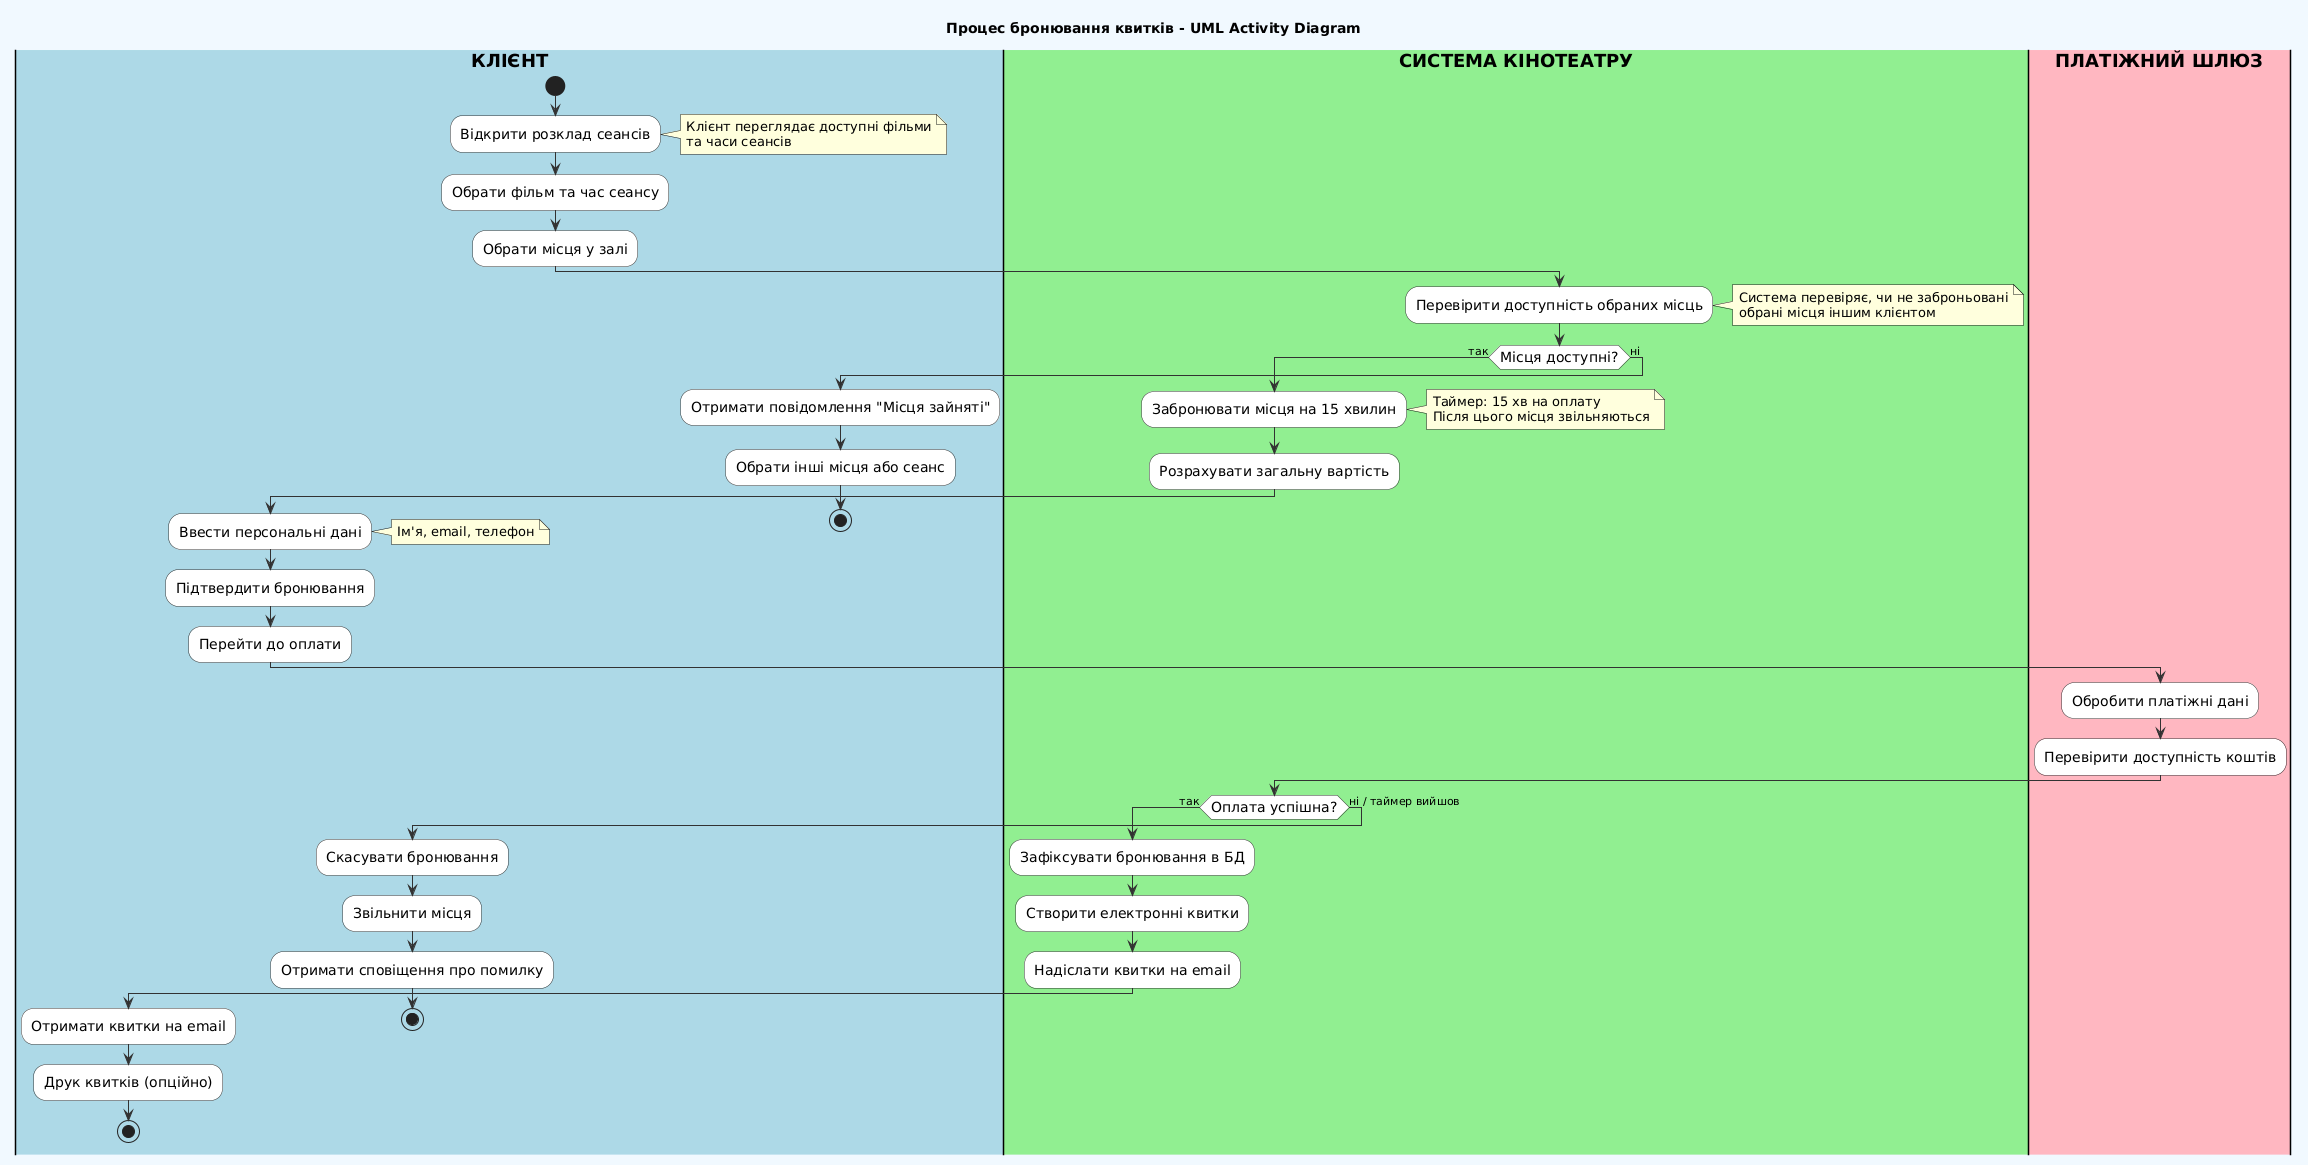

The diagram above was rendered by PlantUML. Its source (embedded in the PNG):
@startuml
title Процес бронювання квитків - UML Activity Diagram
skinparam backgroundColor #F0F8FF
skinparam ActivityBackgroundColor #FFFFFF
skinparam ActivityBorderColor #333333
skinparam ActivityFontSize 14
skinparam ArrowColor #333333

|#ADD8E6|**КЛІЄНТ**|
|#90EE90|**СИСТЕМА КІНОТЕАТРУ**|
|#FFB6C1|**ПЛАТІЖНИЙ ШЛЮЗ**|

|**КЛІЄНТ**|
start
:Відкрити розклад сеансів;
note right
  Клієнт переглядає доступні фільми
  та часи сеансів
end note

:Обрати фільм та час сеансу;
:Обрати місця у залі;

|**СИСТЕМА КІНОТЕАТРУ**|
:Перевірити доступність обраних місць;
note right
  Система перевіряє, чи не заброньовані
  обрані місця іншим клієнтом
end note

if (Місця доступні?) then (так)
  :Забронювати місця на 15 хвилин;
  note right
    Таймер: 15 хв на оплату
    Після цього місця звільняються
  end note
  
  :Розрахувати загальну вартість;
  
  |**КЛІЄНТ**|
  :Ввести персональні дані;
  note right
    Ім'я, email, телефон
  end note
  
  :Підтвердити бронювання;
  :Перейти до оплати;
  
  |**ПЛАТІЖНИЙ ШЛЮЗ**|
  :Обробити платіжні дані;
  :Перевірити доступність коштів;
  
  |**СИСТЕМА КІНОТЕАТРУ**|
  
  if (Оплата успішна?) then (так)
    :Зафіксувати бронювання в БД;
    :Створити електронні квитки;
    :Надіслати квитки на email;
    
    |**КЛІЄНТ**|
    :Отримати квитки на email;
    :Друк квитків (опційно);
    
    stop
    
  else (ні / таймер вийшов)
    :Скасувати бронювання;
    :Звільнити місця;
    
    |**КЛІЄНТ**|
    :Отримати сповіщення про помилку;
    
    stop
  endif
  
else (ні)
  |**КЛІЄНТ**|
  :Отримати повідомлення "Місця зайняті";
  :Обрати інші місця або сеанс;
  
  stop
endif
@enduml